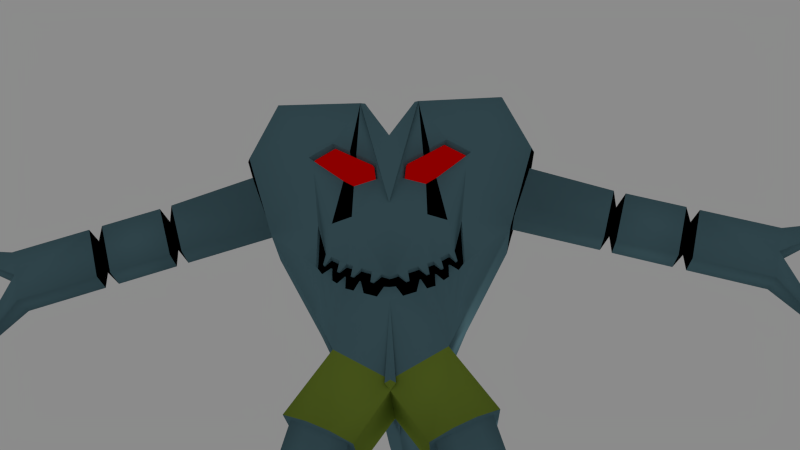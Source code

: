 # Source: MECHAHEART.blend  (saved by Blender 2.76.0; exported with 4.5.12 LTS)
import bpy
from mathutils import Matrix  # noqa: F401  (used for matrix-valued properties, if any)

bpy.ops.wm.read_factory_settings(use_empty=True)
scene = bpy.context.scene
scene.name = 'Scene'

# ---- collections
col_collection_1 = bpy.data.collections.new('Collection 1'); scene.collection.children.link(col_collection_1)
col_collection_11 = bpy.data.collections.new('Collection 11'); scene.collection.children.link(col_collection_11)
col_collection_11.hide_render = True
col_collection_11.hide_viewport = True

# ---- materials (node trees are filled in below, after node groups)
mat_material = bpy.data.materials.new('Material')
mat_material.alpha_threshold = 0.0
mat_material.roughness = 0.5
mat_material.line_color = (0.0, 0.0, 0.0, 1.0)
mat_material_001 = bpy.data.materials.new('Material.001')
mat_material_001.alpha_threshold = 0.0
mat_material_001.roughness = 0.5
mat_material_002 = bpy.data.materials.new('Material.002')
mat_material_002.alpha_threshold = 0.0
mat_material_002.roughness = 0.5
mat_material_003 = bpy.data.materials.new('Material.003')
mat_material_003.alpha_threshold = 0.0
mat_material_003.roughness = 0.5

# ---- material node trees
mat_material.use_nodes = True; mat_material.node_tree.nodes.clear()
_N = mat_material.node_tree.nodes; _L = mat_material.node_tree.links
n0 = _N.new('ShaderNodeOutputMaterial'); n0.name = 'Material Output'; n0.location = (300, 300)
n1 = _N.new('ShaderNodeBsdfDiffuse'); n1.name = 'Diffuse BSDF'; n1.location = (10, 300)
n1.inputs[0].default_value = (0.1105, 0.2182, 0.2598, 1.0)
_L.new(n1.outputs[0], n0.inputs[0])
n0.is_active_output = True
mat_material_001.use_nodes = True; mat_material_001.node_tree.nodes.clear()
_N = mat_material_001.node_tree.nodes; _L = mat_material_001.node_tree.links
n0 = _N.new('ShaderNodeOutputMaterial'); n0.name = 'Material Output'; n0.location = (300, 300)
n1 = _N.new('ShaderNodeEmission'); n1.name = 'Emission'; n1.location = (10, 300)
n1.inputs[0].default_value = (0.2598, 0.0, 0.0, 1.0)
_L.new(n1.outputs[0], n0.inputs[0])
n0.is_active_output = True
mat_material_002.use_nodes = True; mat_material_002.node_tree.nodes.clear()
_N = mat_material_002.node_tree.nodes; _L = mat_material_002.node_tree.links
n0 = _N.new('ShaderNodeOutputMaterial'); n0.name = 'Material Output'; n0.location = (300, 300)
n1 = _N.new('ShaderNodeBsdfDiffuse'); n1.name = 'Diffuse BSDF'; n1.location = (10, 300)
n1.inputs[0].default_value = (0.0, 0.0, 0.0, 1.0)
_L.new(n1.outputs[0], n0.inputs[0])
n0.is_active_output = True
mat_material_003.use_nodes = True; mat_material_003.node_tree.nodes.clear()
_N = mat_material_003.node_tree.nodes; _L = mat_material_003.node_tree.links
n0 = _N.new('ShaderNodeOutputMaterial'); n0.name = 'Material Output'; n0.location = (300, 300)
n1 = _N.new('ShaderNodeBsdfDiffuse'); n1.name = 'Diffuse BSDF'; n1.location = (10, 300)
n1.inputs[0].default_value = (0.2228, 0.3185, 0.03885, 1.0)
_L.new(n1.outputs[0], n0.inputs[0])
n0.is_active_output = True

# ---- world
world_world = bpy.data.worlds.new('World'); scene.world = world_world
world_world.use_nodes = True; world_world.node_tree.nodes.clear()
_N = world_world.node_tree.nodes; _L = world_world.node_tree.links
n0 = _N.new('ShaderNodeOutputWorld'); n0.name = 'World Output'; n0.location = (300, 300)
n1 = _N.new('ShaderNodeBackground'); n1.name = 'Background'; n1.location = (10, 300)
n1.inputs[0].default_value = (0.2598, 0.2598, 0.2598, 1.0)
_L.new(n1.outputs[0], n0.inputs[0])
n0.is_active_output = True
world_world.color = (0.05088, 0.05088, 0.05088)
world_world.use_sun_shadow = False
world_world.sun_shadow_jitter_overblur = 0.0
world_world.cycles.sampling_method = 'MANUAL'
world_world.cycles.sample_map_resolution = 256

# ---- cameras
cam_camera = bpy.data.cameras.new('Camera')
cam_camera.clip_end = 100.0
cam_camera.lens = 35.0
cam_camera.sensor_width = 32.0
cam_camera.sensor_height = 18.0
cam_camera.ortho_scale = 7.314
cam_camera.dof.focus_distance = 0.0

# ---- lights
light_lamp = bpy.data.lights.new('Lamp', 'POINT')
light_lamp.transmission_factor = 0.0
light_lamp.cutoff_distance = 30.0
light_lamp.energy = 100.0
light_lamp.shadow_buffer_clip_start = 1.001
light_lamp.shadow_soft_size = 0.1
light_lamp.shadow_maximum_resolution = 0.006
light_lamp.use_absolute_resolution = True
light_lamp.cycles.use_multiple_importance_sampling = False

# ---- meshes
me_cube = bpy.data.meshes.new('Cube')
me_cube.from_pydata([(-2.0, 1.0, -1.0), (-2.0, -1.0, -1.0), (-4.0, -1.0, -1.0), (-4.0, 1.0, -1.0), (-2.0, 1.0, 1.0), (-2.0, -1.0, 1.0), (-4.0, -1.0, 1.0), (-4.0, 1.0, 1.0), (-1.164, 1.408, 2.983), (-1.164, -1.272, 2.983), (-3.393, 1.408, 3.959), (-3.393, -1.272, 3.959), (0.1775, 1.408, 4.78), (0.1775, -1.628, 4.78), (-1.873, 1.408, 6.076), (-1.873, -1.272, 6.076), (-2.552, 1.0, 7.449), (-2.552, -1.0, 7.449), (-4.199, 1.0, 10.53), (-4.199, -1.0, 10.53), (-5.202, 1.0, 13.77), (-5.202, -1.0, 13.77), (-2.873, 1.495, 15.41), (-4.261, -1.0, 16.17), (-1.107, 1.0, 16.13), (-1.107, -1.0, 16.13), (-2.0, 1.0, -0.2727), (-2.0, -1.0, -0.2727), (-4.0, -1.0, -0.2727), (-4.0, 1.0, -0.2727), (-3.444, 1.0, -1.0), (-3.444, -1.0, -1.0), (-3.444, 1.0, 1.0), (-3.444, -1.0, 1.0), (-2.65, 1.408, 3.734), (-2.65, -1.272, 3.734), (-3.444, 1.0, -0.2727), (-3.444, -1.0, -0.2727), (-2.629, 1.0, -1.0), (-2.629, -1.0, -1.0), (-2.629, 1.0, 1.0), (-2.629, -1.0, 1.0), (-1.904, 1.408, 3.403), (-1.904, -1.272, 3.403), (-2.629, 1.0, -0.2727), (-2.629, -1.0, -0.2727), (-3.717, -2.381, -1.0), (-4.272, -2.381, -1.0), (-4.272, -1.681, -0.2727), (-3.717, -1.681, -0.2727), (-2.869, -2.721, -1.0), (-3.204, -2.721, -1.0), (-2.869, -2.021, -0.2727), (-3.204, -2.021, -0.2727), (-1.879, -2.381, -1.0), (-1.879, -1.681, -0.2727), (-2.206, -2.381, -1.0), (-2.206, -1.681, -0.2727), (-1.545, 1.0, 7.819), (-0.3349, 1.0, 6.856), (-0.5751, 1.408, 5.348), (-0.335, 8.0, 6.798), (-0.7955, 5.0, 6.268), (-0.5751, 5.0, 5.348), (-0.3349, 5.0, 6.856), (-0.7955, 1.0, 6.268), (-0.7644, 8.0, 6.25), (-0.559, 8.0, 5.392), (-0.3305, 13.0, 6.541), (-0.6215, 13.0, 6.169), (-0.4823, 13.0, 5.588), (-2.552, 0.4545, 7.449), (-4.199, 0.4545, 10.53), (-5.353, 0.489, 13.93), (-4.344, 0.489, 16.5), (-0.9625, 0.489, 16.45), (-2.552, -0.5, 7.449), (-4.199, -0.5, 10.53), (-5.353, -0.5345, 13.93), (-4.344, -0.5345, 16.5), (-0.9625, -0.5345, 16.45), (-4.408, 1.0, 11.21), (-4.408, -1.0, 11.21), (-4.408, 0.4545, 11.21), (-4.408, -0.5, 11.21), (-4.997, -1.0, 13.11), (-1.907, -1.0, 14.68), (-1.907, 1.0, 14.68), (-5.133, 0.489, 13.22), (-5.133, -0.5345, 13.22), (-4.997, 1.0, 13.11), (-7.485, -0.5, 10.26), (-7.485, 0.4545, 10.26), (-8.074, 0.4545, 12.16), (-8.074, -0.5, 12.16), (-10.41, -0.5, 9.351), (-10.41, 0.4545, 9.351), (-10.99, 0.4545, 11.25), (-10.99, -0.5, 11.25), (-13.08, -0.5, 8.522), (-13.08, 0.4545, 8.522), (-13.67, 0.4545, 10.42), (-13.67, -0.5, 10.42), (-13.39, -0.5, 9.521), (-13.36, 0.4545, 9.431), (-15.06, 0.203, 10.2), (-15.2, 0.203, 10.67), (-15.07, -0.2484, 10.24), (-15.2, -0.2484, 10.67), (-13.93, -0.2607, 7.372), (-13.93, 0.2152, 7.372), (-14.09, -0.2607, 7.869), (-14.07, 0.2152, 7.825), (-3.102, -1.0, 14.07), (-3.347, -1.0, 14.84), (-2.787, -1.0, 13.09), (-2.014, -1.403, 10.66), (-1.317, -1.403, 10.92), (-2.989, -1.0, 13.72), (-2.613, -1.0, 13.4), (-2.111, -1.0, 14.31), (-1.686, -1.0, 12.65), (-1.472, -1.0, 13.94), (-1.303, -1.0, 12.41), (-1.23, -1.0, 13.8), (-0.4062, -1.0, 12.71), (-0.4806, -1.0, 13.38), (-2.547, -0.5517, 13.4), (-2.077, -0.5517, 14.25), (-1.68, -0.5517, 12.7), (-1.479, -0.5517, 13.9), (-1.321, -0.5517, 12.47), (-1.253, -0.5517, 13.77), (-2.899, -0.5517, 13.7), (-0.482, -0.5517, 12.75), (-0.5516, -0.5517, 13.38), (-2.513, -0.7131, 13.4), (-2.06, -0.7131, 14.22), (-1.676, -0.7131, 12.72), (-1.483, -0.7131, 13.88), (-1.331, -0.7131, 12.51), (-1.265, -0.7131, 13.76), (-2.853, -0.7131, 13.69), (-0.5213, -0.7131, 12.77), (-0.5884, -0.7131, 13.38), (-2.454, -0.8745, 13.4), (-2.03, -0.8745, 14.16), (-1.671, -0.8745, 12.76), (-1.49, -0.8745, 13.85), (-1.347, -0.8745, 12.56), (-1.285, -0.8745, 13.73), (-2.773, -0.8745, 13.67), (-0.5889, -0.8745, 12.81), (-0.6517, -0.8745, 13.38), (-2.214, -1.018, 13.39), (-1.907, -1.018, 13.94), (-1.648, -1.018, 12.93), (-1.517, -1.018, 13.71), (-1.414, -1.018, 12.79), (-1.369, -1.018, 13.63), (-2.443, -1.018, 13.58), (-0.8664, -1.018, 12.97), (-0.9118, -1.018, 13.38), (-1.922, -1.126, 13.38), (-1.758, -1.126, 13.68), (-1.62, -1.126, 13.13), (-1.55, -1.126, 13.55), (-1.495, -1.126, 13.06), (-1.471, -1.126, 13.51), (-2.045, -1.126, 13.48), (-1.202, -1.126, 13.15), (-1.227, -1.126, 13.37), (-8.126, 0.2138, 11.61), (-8.126, -0.2592, 11.61), (-7.835, 0.2138, 10.67), (-7.835, -0.2592, 10.67), (-8.485, 0.4545, 12.03), (-7.897, 0.4545, 10.13), (-8.485, -0.5, 12.03), (-7.897, -0.5, 10.13), (-10.65, 0.2379, 10.89), (-10.33, 0.2379, 9.848), (-10.65, -0.2834, 10.89), (-10.33, -0.2834, 9.848), (-10.54, -0.5, 11.39), (-9.948, -0.5, 9.493), (-10.54, 0.4545, 11.39), (-9.948, 0.4545, 9.493), (-1.521, -1.212, 8.26), (-1.475, -1.297, 9.14), (-2.32, -1.174, 8.836), (-2.202, -1.263, 9.543), (-2.177, -1.023, 9.495), (-2.287, -0.9402, 8.835), (-1.499, -1.055, 9.119), (-1.543, -0.9756, 8.299), (-2.506, -1.309, 10.66), (-2.55, -1.164, 9.158), (-2.461, -1.066, 10.54), (-2.501, -0.9305, 9.135), (-2.029, -1.03, 9.413), (-2.009, -1.272, 9.437), (-1.719, -1.286, 9.275), (-1.757, -1.043, 9.262), (-1.298, -1.089, 9.037), (-1.257, -1.337, 9.044), (-0.9833, -1.143, 8.908), (-0.9494, -1.394, 8.907), (-0.6153, -1.205, 8.757), (-0.6045, -1.457, 8.753), (-0.2682, -1.519, 8.604), (-0.2832, -1.261, 8.621), (-0.4337, -1.431, 7.828), (-0.4063, -1.187, 7.881), (-0.907, -1.094, 8.065), (-0.8842, -1.34, 8.007), (-1.23, -1.271, 8.145), (-1.249, -1.03, 8.191), (-1.802, -1.199, 8.462), (-1.825, -0.9622, 8.502), (-1.983, -0.9546, 8.616), (-1.999, -1.189, 8.604), (-2.225, -1.217, 9.149), (-2.292, -1.214, 9.187), (-2.231, -1.132, 9.141), (-2.283, -1.13, 9.17), (-1.726, -1.156, 8.861), (-1.718, -1.241, 8.868), (-1.803, -1.237, 8.915), (-1.817, -1.152, 8.911), (-1.227, -1.233, 8.64), (-1.338, -1.214, 8.685), (-1.215, -1.321, 8.64), (-1.323, -1.301, 8.688), (-0.5405, -1.352, 8.351), (-0.657, -1.333, 8.399), (-0.5353, -1.443, 8.345), (-0.6533, -1.421, 8.398), (-2.022, -1.077, 9.091), (-2.026, -1.105, 9.091), (-1.511, -1.13, 8.721), (-1.514, -1.101, 8.725), (-0.1987, -1.448, 8.171), (-1.546, -1.128, 8.745), (-0.1954, -1.418, 8.178), (-1.548, -1.099, 8.75), (-1.036, -1.224, 8.509), (-0.9939, -1.232, 8.493), (-1.033, -1.254, 8.503), (-0.9911, -1.262, 8.486), (-1.984, -1.079, 9.064), (-1.986, -1.107, 9.063), (-0.6279, 1.7, 12.64), (-2.879, 1.495, 14.11), (-3.15, 1.495, 14.7), (-1.711, 1.632, 12.96), (-0.8057, 1.7, 12.72), (-2.203, 1.632, 13.53), (-0.5895, 1.7, 13.36), (-1.851, 1.495, 14.7), (-2.2, 1.495, 15.4), (-1.181, 1.632, 13.92), (-0.6854, 1.7, 13.45), (-1.261, 1.632, 14.01), (-1.349, 1.0, 3.085), (-1.349, -1.0, 3.085), (-3.182, -1.0, 3.872), (-3.182, 1.0, 3.872), (-2.673, -1.0, 3.653), (-2.673, 1.0, 3.653), (-1.926, 1.0, 3.332), (-1.926, -1.0, 3.332), (2.0, 1.0, -1.0), (2.0, -1.0, -1.0), (4.0, -1.0, -1.0), (4.0, 1.0, -1.0), (2.0, 1.0, 1.0), (2.0, -1.0, 1.0), (4.0, -1.0, 1.0), (4.0, 1.0, 1.0), (1.164, 1.408, 2.983), (1.164, -1.272, 2.983), (3.393, 1.408, 3.959), (3.393, -1.272, 3.959), (-0.1775, 1.408, 4.78), (-0.1775, -1.628, 4.78), (1.873, 1.408, 6.076), (1.873, -1.272, 6.076), (2.552, 1.0, 7.449), (2.552, -1.0, 7.449), (4.199, 1.0, 10.53), (4.199, -1.0, 10.53), (5.202, 1.0, 13.77), (5.202, -1.0, 13.77), (2.873, 1.495, 15.41), (4.261, -1.0, 16.17), (1.107, 1.0, 16.13), (1.107, -1.0, 16.13), (0.0, 1.0, 14.38), (0.0, -1.316, 14.38), (2.0, 1.0, -0.2727), (2.0, -1.0, -0.2727), (4.0, -1.0, -0.2727), (4.0, 1.0, -0.2727), (3.444, 1.0, -1.0), (3.444, -1.0, -1.0), (3.444, 1.0, 1.0), (3.444, -1.0, 1.0), (2.65, 1.408, 3.734), (2.65, -1.272, 3.734), (3.444, 1.0, -0.2727), (3.444, -1.0, -0.2727), (2.629, 1.0, -1.0), (2.629, -1.0, -1.0), (2.629, 1.0, 1.0), (2.629, -1.0, 1.0), (1.904, 1.408, 3.403), (1.904, -1.272, 3.403), (2.629, 1.0, -0.2727), (2.629, -1.0, -0.2727), (3.717, -2.381, -1.0), (4.272, -2.381, -1.0), (4.272, -1.681, -0.2727), (3.717, -1.681, -0.2727), (2.869, -2.721, -1.0), (3.204, -2.721, -1.0), (2.869, -2.021, -0.2727), (3.204, -2.021, -0.2727), (1.879, -2.381, -1.0), (1.879, -1.681, -0.2727), (2.206, -2.381, -1.0), (2.206, -1.681, -0.2727), (0.0, 1.0, 6.582), (1.545, 1.0, 7.819), (0.3349, 1.0, 6.856), (0.5751, 1.408, 5.348), (0.335, 8.0, 6.798), (0.7955, 5.0, 6.268), (0.5751, 5.0, 5.348), (0.3349, 5.0, 6.856), (0.0, 5.0, 6.582), (0.0, 5.0, 4.945), (0.7955, 1.0, 6.268), (0.7644, 8.0, 6.25), (0.0, 8.0, 5.016), (0.559, 8.0, 5.392), (0.0, 8.0, 6.542), (0.3305, 13.0, 6.541), (0.6215, 13.0, 6.169), (0.0, 13.0, 5.333), (0.4823, 13.0, 5.588), (0.0, 13.0, 6.367), (2.552, 0.4545, 7.449), (4.199, 0.4545, 10.53), (5.353, 0.489, 13.93), (4.344, 0.489, 16.5), (0.9625, 0.489, 16.45), (0.0, 0.489, 14.58), (2.552, -0.5, 7.449), (4.199, -0.5, 10.53), (5.353, -0.5345, 13.93), (4.344, -0.5345, 16.5), (0.9625, -0.5345, 16.45), (0.0, -0.5345, 14.58), (4.408, 1.0, 11.21), (4.408, -1.0, 11.21), (4.408, 0.4545, 11.21), (4.408, -0.5, 11.21), (4.997, -1.0, 13.11), (1.907, -1.0, 14.68), (1.907, 1.0, 14.68), (5.133, 0.489, 13.22), (5.133, -0.5345, 13.22), (4.997, 1.0, 13.11), (7.485, -0.5, 10.26), (7.485, 0.4545, 10.26), (8.074, 0.4545, 12.16), (8.074, -0.5, 12.16), (10.41, -0.5, 9.351), (10.41, 0.4545, 9.351), (10.99, 0.4545, 11.25), (10.99, -0.5, 11.25), (13.08, -0.5, 8.522), (13.08, 0.4545, 8.522), (13.67, 0.4545, 10.42), (13.67, -0.5, 10.42), (13.39, -0.5, 9.521), (13.36, 0.4545, 9.431), (15.06, 0.203, 10.2), (15.2, 0.203, 10.67), (15.07, -0.2484, 10.24), (15.2, -0.2484, 10.67), (13.93, -0.2607, 7.372), (13.93, 0.2152, 7.372), (14.09, -0.2607, 7.869), (14.07, 0.2152, 7.825), (3.102, -1.0, 14.07), (3.347, -1.0, 14.84), (0.0, -1.615, 11.32), (2.787, -1.0, 13.09), (2.014, -1.403, 10.66), (1.317, -1.403, 10.92), (2.989, -1.0, 13.72), (2.613, -1.0, 13.4), (2.111, -1.0, 14.31), (1.686, -1.0, 12.65), (1.472, -1.0, 13.94), (1.303, -1.0, 12.41), (1.23, -1.0, 13.8), (0.4062, -1.0, 12.71), (0.4806, -1.0, 13.38), (2.547, -0.5517, 13.4), (2.077, -0.5517, 14.25), (1.68, -0.5517, 12.7), (1.479, -0.5517, 13.9), (1.321, -0.5517, 12.47), (1.253, -0.5517, 13.77), (2.899, -0.5517, 13.7), (0.482, -0.5517, 12.75), (0.5516, -0.5517, 13.38), (2.513, -0.7131, 13.4), (2.06, -0.7131, 14.22), (1.676, -0.7131, 12.72), (1.483, -0.7131, 13.88), (1.331, -0.7131, 12.51), (1.265, -0.7131, 13.76), (2.853, -0.7131, 13.69), (0.5213, -0.7131, 12.77), (0.5884, -0.7131, 13.38), (2.454, -0.8745, 13.4), (2.03, -0.8745, 14.16), (1.671, -0.8745, 12.76), (1.49, -0.8745, 13.85), (1.347, -0.8745, 12.56), (1.285, -0.8745, 13.73), (2.773, -0.8745, 13.67), (0.5889, -0.8745, 12.81), (0.6517, -0.8745, 13.38), (2.214, -1.018, 13.39), (1.907, -1.018, 13.94), (1.648, -1.018, 12.93), (1.517, -1.018, 13.71), (1.414, -1.018, 12.79), (1.369, -1.018, 13.63), (2.443, -1.018, 13.58), (0.8664, -1.018, 12.97), (0.9118, -1.018, 13.38), (1.922, -1.126, 13.38), (1.758, -1.126, 13.68), (1.62, -1.126, 13.13), (1.55, -1.126, 13.55), (1.495, -1.126, 13.06), (1.471, -1.126, 13.51), (2.045, -1.126, 13.48), (1.202, -1.126, 13.15), (1.227, -1.126, 13.37), (8.126, 0.2138, 11.61), (8.126, -0.2592, 11.61), (7.835, 0.2138, 10.67), (7.835, -0.2592, 10.67), (8.485, 0.4545, 12.03), (7.897, 0.4545, 10.13), (8.485, -0.5, 12.03), (7.897, -0.5, 10.13), (10.65, 0.2379, 10.89), (10.33, 0.2379, 9.848), (10.65, -0.2834, 10.89), (10.33, -0.2834, 9.848), (10.54, -0.5, 11.39), (9.948, -0.5, 9.493), (10.54, 0.4545, 11.39), (9.948, 0.4545, 9.493), (0.0, -1.52, 7.652), (0.0, -1.57, 8.481), (1.521, -1.212, 8.26), (1.475, -1.297, 9.14), (2.32, -1.174, 8.836), (2.202, -1.263, 9.543), (2.177, -1.023, 9.495), (2.287, -0.9402, 8.835), (1.499, -1.055, 9.119), (1.543, -0.9756, 8.299), (0.0, -1.31, 8.505), (0.0, -1.263, 7.731), (2.506, -1.309, 10.66), (2.55, -1.164, 9.158), (2.461, -1.066, 10.54), (2.501, -0.9305, 9.135), (2.029, -1.03, 9.413), (2.009, -1.272, 9.437), (1.719, -1.286, 9.275), (1.757, -1.043, 9.262), (1.298, -1.089, 9.037), (1.257, -1.337, 9.044), (0.9833, -1.143, 8.908), (0.9494, -1.394, 8.907), (0.6153, -1.205, 8.757), (0.6045, -1.457, 8.753), (0.2682, -1.519, 8.604), (0.2832, -1.261, 8.621), (0.4337, -1.431, 7.828), (0.4063, -1.187, 7.881), (0.907, -1.094, 8.065), (0.8842, -1.34, 8.007), (1.23, -1.271, 8.145), (1.249, -1.03, 8.191), (1.802, -1.199, 8.462), (1.825, -0.9622, 8.502), (1.983, -0.9546, 8.616), (1.999, -1.189, 8.604), (2.225, -1.217, 9.149), (2.292, -1.214, 9.187), (2.231, -1.132, 9.141), (2.283, -1.13, 9.17), (1.726, -1.156, 8.861), (1.718, -1.241, 8.868), (1.803, -1.237, 8.915), (1.817, -1.152, 8.911), (1.227, -1.233, 8.64), (1.338, -1.214, 8.685), (1.215, -1.321, 8.64), (1.323, -1.301, 8.688), (0.5405, -1.352, 8.351), (0.657, -1.333, 8.399), (0.5353, -1.443, 8.345), (0.6533, -1.421, 8.398), (2.022, -1.077, 9.091), (2.026, -1.105, 9.091), (1.511, -1.13, 8.721), (1.514, -1.101, 8.725), (0.1987, -1.448, 8.171), (0.0, -1.459, 8.15), (1.546, -1.128, 8.745), (0.1954, -1.418, 8.178), (0.0, -1.428, 8.16), (1.548, -1.099, 8.75), (1.036, -1.224, 8.509), (0.9939, -1.232, 8.493), (1.033, -1.254, 8.503), (0.9911, -1.262, 8.486), (1.984, -1.079, 9.064), (1.986, -1.107, 9.063), (0.6279, 1.7, 12.64), (2.879, 1.495, 14.11), (0.0, 1.7, 12.55), (3.15, 1.495, 14.7), (1.711, 1.632, 12.96), (0.8057, 1.7, 12.72), (2.203, 1.632, 13.53), (0.5895, 1.7, 13.36), (1.851, 1.495, 14.7), (2.2, 1.495, 15.4), (0.0, 1.7, 13.14), (1.181, 1.632, 13.92), (0.6854, 1.7, 13.45), (1.261, 1.632, 14.01), (1.349, 1.0, 3.085), (1.349, -1.0, 3.085), (3.182, -1.0, 3.872), (3.182, 1.0, 3.872), (2.673, -1.0, 3.653), (2.673, 1.0, 3.653), (1.926, 1.0, 3.332), (1.926, -1.0, 3.332)], [], [(30, 31, 2, 3), (265, 264, 8, 9), (26, 4, 5, 27), (37, 33, 6, 28), (28, 6, 7, 29), (36, 30, 3, 29), (10, 11, 15, 14), (267, 266, 11, 10), (269, 267, 10, 34), (271, 265, 9, 43), (12, 60, 14, 15, 13), (8, 42, 34, 10, 14, 60, 12), (11, 35, 43, 9, 13, 15), (9, 8, 12, 13), (14, 15, 17, 76, 71, 16), (76, 17, 19, 77), (89, 85, 21, 78), (78, 21, 23, 79), (79, 23, 25, 80), (80, 25, 299, 363), (189, 205, 207, 209, 210, 473, 398, 117), (191, 201, 202, 189, 117, 116), (19, 17, 190, 197), (85, 82, 19, 115, 118, 113), (23, 21, 114, 25), (12, 60, 63, 341), (14, 16, 256, 252, 58), (16, 18, 255, 256), (257, 90, 20, 253), (254, 253, 20), (32, 36, 29, 7), (2, 28, 29, 3), (37, 28, 48, 49), (0, 26, 27, 1), (45, 37, 53, 52), (40, 44, 36, 32), (266, 268, 35, 11), (270, 269, 34, 42), (44, 38, 30, 36), (45, 41, 33, 37), (38, 39, 31, 30), (0, 1, 39, 38), (27, 5, 41, 45), (26, 0, 38, 44), (264, 270, 42, 8), (4, 26, 44, 40), (27, 45, 57, 55), (268, 271, 43, 35), (46, 49, 48, 47), (2, 31, 46, 47), (28, 2, 47, 48), (31, 37, 49, 46), (50, 52, 53, 51), (31, 39, 50, 51), (37, 31, 51, 53), (39, 45, 52, 50), (54, 55, 57, 56), (39, 1, 54, 56), (45, 39, 56, 57), (1, 27, 55, 54), (544, 332, 59, 58, 252), (64, 340, 346, 61), (59, 65, 60, 14, 58), (332, 12, 341, 340), (65, 59, 64, 62), (59, 332, 340, 64), (60, 65, 62, 63), (61, 346, 351, 68), (62, 64, 61, 66), (341, 63, 67, 344), (63, 62, 66, 67), (351, 349, 70, 69, 68), (66, 61, 68, 69), (344, 67, 70, 349), (67, 66, 69, 70), (24, 75, 357, 298), (22, 74, 75, 24, 260), (20, 73, 74, 22, 254), (90, 88, 73, 20), (16, 71, 72, 18), (75, 80, 363, 357), (74, 79, 80, 75), (73, 78, 79, 74), (88, 89, 78, 73), (71, 76, 77, 72), (72, 77, 84, 83), (18, 72, 83, 81), (77, 19, 82, 84), (88, 83, 92, 93), (81, 83, 88, 90), (18, 81, 90, 257, 255), (21, 85, 113, 114), (84, 82, 85, 89), (182, 180, 97, 98), (83, 84, 91, 92), (89, 88, 93, 94), (84, 89, 94, 91), (95, 98, 102, 103, 99), (180, 181, 96, 97), (183, 182, 98, 95), (181, 183, 95, 96), (100, 99, 109, 110), (96, 95, 99, 100), (98, 97, 101, 102), (97, 96, 100, 104, 101), (102, 101, 106, 108), (105, 107, 108, 106), (101, 104, 105, 106), (104, 103, 107, 105), (103, 102, 108, 107), (110, 109, 111, 112), (104, 100, 110, 112), (103, 104, 112, 111), (99, 103, 111, 109), (116, 117, 123, 121), (114, 113, 86, 25), (120, 122, 25, 86), (113, 118, 120, 86), (398, 299, 25, 124, 126, 125, 123, 117), (122, 124, 25), (124, 122, 130, 132), (115, 116, 121, 119), (119, 121, 129, 127), (125, 126, 135, 134), (118, 115, 119), (121, 123, 131, 129), (128, 133, 142, 137), (131, 134, 143, 140), (133, 127, 136, 142), (130, 128, 137, 139), (126, 124, 132, 135), (122, 120, 128, 130), (118, 119, 127, 133), (123, 125, 134, 131), (120, 118, 133, 128), (139, 137, 146, 148), (144, 141, 150, 153), (141, 139, 148, 150), (136, 138, 147, 145), (129, 131, 140, 138), (134, 135, 144, 143), (127, 129, 138, 136), (132, 130, 139, 141), (135, 132, 141, 144), (145, 147, 156, 154), (152, 153, 162, 161), (147, 149, 158, 156), (146, 151, 160, 155), (142, 136, 145, 151), (140, 143, 152, 149), (137, 142, 151, 146), (138, 140, 149, 147), (143, 144, 153, 152), (156, 158, 167, 165), (155, 160, 169, 164), (158, 161, 170, 167), (160, 154, 163, 169), (150, 148, 157, 159), (153, 150, 159, 162), (148, 146, 155, 157), (151, 145, 154, 160), (149, 152, 161, 158), (165, 167, 168, 166), (167, 170, 171, 168), (163, 165, 166, 164), (164, 169, 163), (161, 162, 171, 170), (154, 156, 165, 163), (159, 157, 166, 168), (162, 159, 168, 171), (157, 155, 164, 166), (92, 91, 175, 174), (91, 94, 173, 175), (93, 92, 174, 172), (94, 93, 172, 173), (174, 175, 179, 177), (175, 173, 178, 179), (172, 174, 177, 176), (173, 172, 176, 178), (187, 185, 183, 181), (185, 184, 182, 183), (186, 187, 181, 180), (184, 186, 180, 182), (178, 176, 186, 184), (176, 177, 187, 186), (179, 178, 184, 185), (177, 179, 185, 187), (13, 472, 212, 215, 216, 188, 15), (215, 212, 213, 214), (17, 15, 188, 218, 221, 190), (197, 190, 193, 199), (483, 482, 211, 208, 206, 204, 194, 195, 217, 214, 213), (212, 472, 531, 242), (193, 220, 219, 195, 194, 203, 200, 192), (192, 198, 199, 193), (191, 196, 198, 192), (203, 194, 226, 229), (196, 197, 199, 198), (473, 210, 211, 482), (197, 196, 19), (19, 196, 115), (191, 116, 115, 196), (206, 207, 232, 230), (202, 201, 200, 203), (205, 189, 194, 204), (194, 189, 227, 226), (209, 207, 206, 208), (189, 202, 228, 227), (217, 216, 248, 246), (188, 216, 217, 195), (188, 195, 241, 240), (221, 218, 219, 220), (221, 220, 250, 251), (227, 228, 229, 226), (222, 223, 225, 224), (232, 233, 231, 230), (236, 237, 235, 234), (208, 211, 234, 235), (202, 203, 229, 228), (210, 209, 237, 236), (201, 191, 223, 222), (204, 206, 230, 231), (209, 208, 235, 237), (207, 205, 233, 232), (192, 200, 224, 225), (205, 204, 231, 233), (191, 192, 225, 223), (200, 201, 222, 224), (211, 210, 236, 234), (243, 240, 241, 245), (242, 531, 534, 244), (248, 249, 247, 246), (239, 251, 250, 238), (483, 213, 244, 534), (213, 212, 242, 244), (214, 217, 246, 247), (218, 188, 240, 243), (219, 218, 243, 245), (216, 215, 249, 248), (220, 193, 238, 250), (193, 190, 239, 238), (215, 214, 247, 249), (190, 221, 251, 239), (195, 219, 245, 241), (263, 257, 253, 259), (22, 260, 259, 253, 254), (552, 544, 252, 258), (252, 256, 262, 258), (256, 255, 261, 262), (255, 257, 263, 261), (261, 263, 87), (298, 552, 258, 24), (258, 262, 24), (87, 263, 259, 24), (262, 261, 87, 24), (260, 24, 259), (33, 41, 271, 268), (4, 40, 270, 264), (40, 32, 269, 270), (6, 33, 268, 266), (41, 5, 265, 271), (32, 7, 267, 269), (7, 6, 266, 267), (5, 4, 264, 265), (304, 275, 274, 305), (557, 281, 280, 556), (300, 301, 277, 276), (311, 302, 278, 307), (302, 303, 279, 278), (310, 303, 275, 304), (282, 286, 287, 283), (559, 282, 283, 558), (561, 308, 282, 559), (563, 317, 281, 557), (284, 285, 287, 286, 335), (280, 284, 335, 286, 282, 308, 316), (283, 287, 285, 281, 317, 309), (281, 285, 284, 280), (286, 288, 352, 358, 289, 287), (358, 359, 291, 289), (372, 360, 293, 368), (360, 361, 295, 293), (361, 362, 297, 295), (362, 363, 299, 297), (475, 401, 398, 473, 498, 497, 495, 493), (477, 400, 401, 475, 490, 489), (291, 485, 476, 289), (368, 396, 402, 399, 291, 365), (295, 297, 397, 293), (284, 341, 338, 335), (286, 333, 542, 547, 288), (288, 547, 546, 290), (548, 543, 292, 373), (545, 292, 543), (306, 279, 303, 310), (274, 275, 303, 302), (311, 323, 322, 302), (272, 273, 301, 300), (319, 326, 327, 311), (314, 306, 310, 318), (558, 283, 309, 560), (562, 316, 308, 561), (318, 310, 304, 312), (319, 311, 307, 315), (312, 304, 305, 313), (272, 312, 313, 273), (301, 319, 315, 277), (300, 318, 312, 272), (556, 280, 316, 562), (276, 314, 318, 300), (301, 329, 331, 319), (560, 309, 317, 563), (320, 321, 322, 323), (274, 321, 320, 305), (302, 322, 321, 274), (305, 320, 323, 311), (324, 325, 327, 326), (305, 325, 324, 313), (311, 327, 325, 305), (313, 324, 326, 319), (328, 330, 331, 329), (313, 330, 328, 273), (319, 331, 330, 313), (273, 328, 329, 301), (544, 542, 333, 334, 332), (339, 336, 346, 340), (334, 333, 286, 335, 342), (332, 340, 341, 284), (342, 337, 339, 334), (334, 339, 340, 332), (335, 338, 337, 342), (336, 347, 351, 346), (337, 343, 336, 339), (340, 346, 344, 341), (341, 344, 345, 338), (338, 345, 343, 337), (351, 347, 348, 350, 349), (343, 348, 347, 336), (346, 351, 349, 344), (344, 349, 350, 345), (345, 350, 348, 343), (296, 298, 357, 356), (294, 551, 296, 356, 355), (292, 545, 294, 355, 354), (373, 292, 354, 371), (288, 290, 353, 352), (356, 357, 363, 362), (355, 356, 362, 361), (354, 355, 361, 360), (371, 354, 360, 372), (352, 353, 359, 358), (353, 366, 367, 359), (290, 364, 366, 353), (359, 367, 365, 291), (371, 376, 375, 366), (364, 373, 371, 366), (290, 546, 548, 373, 364), (293, 397, 396, 368), (367, 372, 368, 365), (466, 381, 380, 464), (366, 375, 374, 367), (372, 377, 376, 371), (367, 374, 377, 372), (378, 382, 386, 385, 381), (464, 380, 379, 465), (467, 378, 381, 466), (465, 379, 378, 467), (383, 393, 392, 382), (379, 383, 382, 378), (381, 385, 384, 380), (380, 384, 387, 383, 379), (385, 391, 389, 384), (388, 389, 391, 390), (384, 389, 388, 387), (387, 388, 390, 386), (386, 390, 391, 385), (393, 395, 394, 392), (387, 395, 393, 383), (386, 394, 395, 387), (382, 392, 394, 386), (400, 405, 407, 401), (397, 297, 369, 396), (404, 369, 297, 406), (396, 369, 404, 402), (398, 401, 407, 409, 410, 408, 297, 299), (406, 297, 408), (408, 416, 414, 406), (399, 403, 405, 400), (403, 411, 413, 405), (409, 418, 419, 410), (402, 403, 399), (405, 413, 415, 407), (412, 421, 426, 417), (415, 424, 427, 418), (417, 426, 420, 411), (414, 423, 421, 412), (410, 419, 416, 408), (406, 414, 412, 404), (402, 417, 411, 403), (407, 415, 418, 409), (404, 412, 417, 402), (423, 432, 430, 421), (428, 437, 434, 425), (425, 434, 432, 423), (420, 429, 431, 422), (413, 422, 424, 415), (418, 427, 428, 419), (411, 420, 422, 413), (416, 425, 423, 414), (419, 428, 425, 416), (429, 438, 440, 431), (436, 445, 446, 437), (431, 440, 442, 433), (430, 439, 444, 435), (426, 435, 429, 420), (424, 433, 436, 427), (421, 430, 435, 426), (422, 431, 433, 424), (427, 436, 437, 428), (440, 449, 451, 442), (439, 448, 453, 444), (442, 451, 454, 445), (444, 453, 447, 438), (434, 443, 441, 432), (437, 446, 443, 434), (432, 441, 439, 430), (435, 444, 438, 429), (433, 442, 445, 436), (449, 450, 452, 451), (451, 452, 455, 454), (447, 448, 450, 449), (448, 447, 453), (445, 454, 455, 446), (438, 447, 449, 440), (443, 452, 450, 441), (446, 455, 452, 443), (441, 450, 448, 439), (375, 458, 459, 374), (374, 459, 457, 377), (376, 456, 458, 375), (377, 457, 456, 376), (458, 461, 463, 459), (459, 463, 462, 457), (456, 460, 461, 458), (457, 462, 460, 456), (471, 465, 467, 469), (469, 467, 466, 468), (470, 464, 465, 471), (468, 466, 464, 470), (462, 468, 470, 460), (460, 470, 471, 461), (463, 469, 468, 462), (461, 471, 469, 463), (285, 287, 474, 504, 503, 500, 472), (503, 502, 501, 500), (289, 476, 509, 506, 474, 287), (485, 487, 479, 476), (483, 501, 502, 505, 481, 480, 492, 494, 496, 499, 482), (500, 530, 531, 472), (479, 478, 488, 491, 480, 481, 507, 508), (478, 479, 487, 486), (477, 478, 486, 484), (491, 517, 514, 480), (484, 486, 487, 485), (473, 482, 499, 498), (485, 291, 484), (291, 399, 484), (477, 484, 399, 400), (494, 518, 520, 495), (490, 491, 488, 489), (493, 492, 480, 475), (480, 514, 515, 475), (497, 496, 494, 495), (475, 515, 516, 490), (505, 536, 538, 504), (474, 481, 505, 504), (474, 528, 529, 481), (509, 508, 507, 506), (509, 541, 540, 508), (515, 514, 517, 516), (510, 512, 513, 511), (520, 518, 519, 521), (524, 522, 523, 525), (496, 523, 522, 499), (490, 516, 517, 491), (498, 524, 525, 497), (489, 510, 511, 477), (492, 519, 518, 494), (497, 525, 523, 496), (495, 520, 521, 493), (478, 513, 512, 488), (493, 521, 519, 492), (477, 511, 513, 478), (488, 512, 510, 489), (499, 522, 524, 498), (532, 535, 529, 528), (530, 533, 534, 531), (538, 536, 537, 539), (527, 526, 540, 541), (483, 534, 533, 501), (501, 533, 530, 500), (502, 537, 536, 505), (506, 532, 528, 474), (472, 531, 534, 483), (507, 535, 532, 506), (504, 538, 539, 503), (508, 540, 526, 479), (479, 526, 527, 476), (503, 539, 537, 502), (476, 527, 541, 509), (481, 529, 535, 507), (555, 550, 543, 548), (294, 545, 543, 550, 551), (552, 549, 542, 544), (542, 549, 554, 547), (547, 554, 553, 546), (546, 553, 555, 548), (553, 370, 555), (298, 296, 549, 552), (549, 296, 554), (370, 296, 550, 555), (554, 296, 370, 553), (551, 550, 296), (307, 560, 563, 315), (276, 556, 562, 314), (314, 562, 561, 306), (278, 558, 560, 307), (315, 563, 557, 277), (306, 561, 559, 279), (279, 559, 558, 278), (277, 557, 556, 276)])
me_cube.polygons.foreach_set('use_smooth', [True] * 531)
me_cube.polygons.foreach_set('material_index', [0, 0, 0, 0, 0, 0, 3, 0, 0, 0, 0, 3, 3, 3, 0, 0, 2, 0, 0, 0, 0, 0, 0, 0, 0, 0, 0, 0, 0, 0, 0, 0, 0, 0, 0, 0, 0, 0, 0, 0, 0, 0, 0, 0, 0, 0, 0, 0, 0, 0, 0, 0, 0, 0, 0, 0, 0, 0, 0, 0, 0, 0, 0, 0, 0, 0, 0, 0, 0, 0, 0, 0, 0, 0, 0, 0, 0, 0, 2, 0, 0, 0, 0, 2, 0, 2, 2, 2, 0, 2, 0, 0, 2, 2, 0, 0, 0, 0, 2, 2, 2, 0, 0, 0, 0, 0, 0, 0, 0, 0, 0, 0, 0, 0, 2, 0, 0, 0, 0, 2, 2, 0, 0, 0, 0, 2, 1, 0, 0, 0, 0, 0, 0, 0, 0, 1, 1, 1, 1, 0, 0, 0, 0, 0, 1, 1, 1, 1, 1, 1, 1, 1, 1, 1, 1, 1, 1, 1, 1, 1, 1, 1, 1, 1, 1, 1, 1, 1, 1, 1, 1, 2, 2, 2, 2, 2, 2, 2, 2, 2, 2, 2, 2, 0, 0, 0, 0, 0, 0, 0, 0, 2, 0, 2, 2, 0, 2, 0, 0, 0, 0, 0, 0, 0, 0, 0, 0, 0, 0, 0, 0, 0, 0, 0, 0, 0, 0, 2, 0, 0, 0, 2, 0, 0, 2, 0, 0, 0, 0, 0, 0, 0, 0, 2, 0, 2, 0, 0, 0, 2, 0, 0, 0, 2, 0, 0, 0, 0, 0, 0, 0, 0, 0, 0, 0, 0, 0, 0, 0, 0, 0, 0, 0, 0, 0, 0, 0, 0, 0, 0, 3, 0, 0, 0, 0, 3, 3, 3, 0, 0, 2, 0, 0, 0, 0, 0, 0, 0, 0, 0, 0, 0, 0, 0, 0, 0, 0, 0, 0, 0, 0, 0, 0, 0, 0, 0, 0, 0, 0, 0, 0, 0, 0, 0, 0, 0, 0, 0, 0, 0, 0, 0, 0, 0, 0, 0, 0, 0, 0, 0, 0, 0, 0, 0, 0, 0, 0, 0, 0, 0, 0, 0, 0, 0, 2, 0, 0, 0, 0, 2, 0, 2, 2, 2, 0, 2, 0, 0, 2, 2, 0, 0, 0, 0, 2, 2, 2, 0, 0, 0, 0, 0, 0, 0, 0, 0, 0, 0, 0, 0, 2, 0, 0, 0, 0, 2, 2, 0, 0, 0, 0, 2, 1, 0, 0, 0, 0, 0, 0, 0, 0, 1, 1, 1, 1, 0, 0, 0, 0, 0, 1, 1, 1, 1, 1, 1, 1, 1, 1, 1, 1, 1, 1, 1, 1, 1, 1, 1, 1, 1, 1, 1, 1, 1, 1, 1, 1, 2, 2, 2, 2, 2, 2, 2, 2, 2, 2, 2, 2, 0, 0, 0, 0, 0, 0, 0, 0, 2, 0, 2, 2, 0, 2, 0, 0, 0, 0, 0, 0, 0, 0, 0, 0, 0, 0, 0, 0, 0, 0, 0, 0, 0, 0, 2, 0, 0, 0, 2, 0, 0, 2, 0, 0, 0, 0, 0, 0, 0, 0, 2, 0, 2, 0, 0, 0, 0, 2, 0, 0, 0, 2, 0, 0, 0, 0, 0, 0, 0, 0, 0, 0, 0, 0, 0, 0, 0, 0, 0, 0, 0, 0])
me_cube.materials.append(mat_material)
me_cube.materials.append(mat_material_001)
me_cube.materials.append(mat_material_002)
me_cube.materials.append(mat_material_003)
me_cube.use_remesh_preserve_volume = False
me_cube.use_remesh_preserve_attributes = False
me_cube.use_mirror_vertex_groups = False
me_cube.update()
arm_armature = bpy.data.armatures.new('Armature')  # bones are not reproduced

# ---- objects
ob_cube = bpy.data.objects.new('Cube', me_cube)
ob_lamp = bpy.data.objects.new('Lamp', light_lamp)
ob_camera = bpy.data.objects.new('Camera', cam_camera)
ob_armature = bpy.data.objects.new('Armature', arm_armature)

# ---- transforms, parenting, visibility, modifiers, constraints
ob_cube.parent = ob_armature
ob_cube.matrix_parent_inverse = Matrix(((1.0, 0.0, 0.0, -0.01327), (0.0, 1.0, 0.0, 0.1691), (0.0, 0.0, 1.0, -7.044), (0.0, 0.0, 0.0, 1.0)))
ob_cube.location = (0.01892, -0.3582, 0.9805)
ob_cube.lock_rotations_4d = False
ob_cube.empty_display_type = 'ARROWS'
ob_cube.lineart.crease_threshold = 0.0
_vg = ob_cube.vertex_groups.new(name='Bone')
for _i, _w in zip([8, 12, 13, 14, 15, 16, 17, 18, 19, 42, 58, 59, 60, 65, 71, 72, 76, 77, 87, 115, 116, 117, 119, 120, 121, 122, 123, 124, 125, 126, 127, 128, 129, 130, 131, 132, 133, 134, 135, 136, 137, 138, 139, 140, 141, 142, 143, 144, 145, 146, 147, 148, 149, 150, 151, 152, 153, 154, 155, 156, 157, 158, 159, 160, 161, 162, 163, 164, 165, 166, 167, 168, 169, 170, 171, 188, 189, 190, 191, 192, 193, 194, 195, 196, 197, 198, 199, 200, 201, 202, 203, 204, 205, 206, 207, 208, 209, 210, 211, 212, 213, 214, 215, 216, 217, 218, 219, 220, 221, 222, 223, 224, 225, 226, 227, 228, 229, 230, 231, 232, 233, 234, 235, 236, 237, 238, 239, 240, 241, 242, 243, 244, 245, 246, 247, 248, 249, 250, 251, 252, 255, 256, 258, 261, 262, 263, 280, 284, 285, 286, 287, 288, 289, 290, 291, 298, 299, 316, 332, 333, 334, 335, 342, 352, 353, 357, 358, 359, 363, 398, 399, 400, 401, 403, 404, 405, 406, 407, 408, 409, 410, 411, 412, 413, 414, 415, 416, 418, 419, 420, 421, 422, 423, 424, 425, 426, 427, 428, 429, 430, 431, 432, 433, 434, 435, 436, 437, 438, 439, 440, 441, 442, 443, 444, 445, 446, 447, 448, 449, 450, 451, 452, 453, 454, 455, 472, 473, 474, 475, 476, 477, 478, 479, 480, 481, 482, 483, 484, 485, 486, 487, 488, 489, 490, 491, 492, 493, 494, 495, 496, 497, 498, 499, 500, 501, 502, 503, 504, 505, 506, 507, 508, 509, 510, 511, 512, 513, 514, 515, 516, 517, 518, 519, 520, 521, 522, 523, 524, 525, 526, 527, 528, 529, 530, 531, 532, 533, 534, 535, 536, 537, 538, 539, 540, 541, 542, 544, 546, 547, 549, 552, 553, 554, 555], [0.06397, 0.7568, 0.1069, 0.06615, 0.05695, 0.4183, 0.3489, 0.1025, 0.1037, 0.04246, 0.5821, 0.7222, 0.1985, 0.1359, 0.3591, 0.1168, 0.3565, 0.1153, 0.0001753, 0.01405, 0.1356, 0.1513, 0.01245, 0.006832, 0.06401, 0.02622, 0.08051, 0.04993, 0.07767, 0.06881, 0.01822, 0.0149, 0.05642, 0.03413, 0.06961, 0.05088, 0.006339, 0.07152, 0.06438, 0.02069, 0.01715, 0.05591, 0.0351, 0.06792, 0.05064, 0.009119, 0.06996, 0.06316, 0.02564, 0.02242, 0.05485, 0.03749, 0.06436, 0.0504, 0.01512, 0.06674, 0.06086, 0.03311, 0.03002, 0.0533, 0.04129, 0.05971, 0.0503, 0.02458, 0.062, 0.05772, 0.03959, 0.03783, 0.05115, 0.04584, 0.05482, 0.05092, 0.03365, 0.05726, 0.05493, 0.3865, 0.3043, 0.372, 0.2441, 0.2802, 0.3399, 0.331, 0.3873, 0.1615, 0.2704, 0.2241, 0.283, 0.2922, 0.277, 0.2959, 0.3119, 0.3469, 0.3334, 0.3642, 0.3499, 0.3875, 0.3718, 0.3895, 0.4062, 0.4803, 0.4741, 0.4394, 0.4455, 0.4209, 0.4177, 0.3825, 0.373, 0.3584, 0.3743, 0.2865, 0.286, 0.2882, 0.2882, 0.3193, 0.3178, 0.3151, 0.3166, 0.3513, 0.3492, 0.3506, 0.348, 0.396, 0.3923, 0.3943, 0.3913, 0.3486, 0.3499, 0.3829, 0.3833, 0.4865, 0.3816, 0.4854, 0.3811, 0.4238, 0.4267, 0.4247, 0.4267, 0.3514, 0.3527, 0.1261, 0.03665, 0.1048, 0.04578, 0.01763, 0.03464, 0.006915, 0.07941, 0.7511, 0.133, 0.05716, 0.06073, 0.3955, 0.3346, 0.09737, 0.0932, 0.01114, 0.04294, 0.04653, 0.9175, 0.5541, 0.7215, 0.1663, 0.1646, 0.3423, 0.1103, 0.001649, 0.3376, 0.107, 0.01025, 0.1244, 0.03492, 0.1345, 0.1501, 0.0123, 0.002475, 0.06592, 0.02374, 0.08082, 0.04825, 0.0773, 0.06829, 0.01587, 0.01056, 0.05691, 0.03159, 0.06965, 0.04995, 0.07095, 0.06374, 0.01825, 0.01296, 0.05625, 0.03258, 0.06791, 0.04945, 0.001542, 0.06932, 0.0625, 0.02303, 0.01859, 0.05485, 0.03502, 0.06419, 0.04894, 0.009215, 0.06586, 0.06013, 0.03076, 0.0268, 0.05295, 0.03897, 0.05936, 0.04875, 0.02052, 0.06129, 0.05697, 0.03743, 0.03528, 0.05046, 0.04381, 0.05422, 0.05005, 0.03073, 0.05658, 0.05416, 0.5031, 0.3766, 0.3668, 0.2964, 0.3568, 0.2347, 0.2683, 0.3262, 0.3216, 0.3755, 0.4293, 0.4897, 0.1571, 0.2578, 0.2157, 0.2705, 0.2814, 0.2672, 0.287, 0.3018, 0.3412, 0.3275, 0.3598, 0.3454, 0.3851, 0.3691, 0.387, 0.4054, 0.5036, 0.4856, 0.4443, 0.4573, 0.4275, 0.4183, 0.3661, 0.3599, 0.345, 0.3589, 0.2755, 0.2749, 0.277, 0.2769, 0.3098, 0.3084, 0.3057, 0.307, 0.3461, 0.3438, 0.3455, 0.3427, 0.3943, 0.3904, 0.3925, 0.3894, 0.3349, 0.3361, 0.3703, 0.3713, 0.4933, 0.4891, 0.3689, 0.4915, 0.4882, 0.3686, 0.4261, 0.4295, 0.4274, 0.43, 0.3376, 0.3388, 0.1223, 0.1451, 0.03126, 0.09853, 0.04418, 0.05558, 0.01569, 0.03267, 0.00521]): _vg.add([_i], _w, 'REPLACE')
_vg = ob_cube.vertex_groups.new(name='Bone.001')
for _i, _w in zip([8, 9, 10, 11, 12, 13, 14, 15, 16, 34, 42, 58, 59, 60, 62, 63, 64, 65, 71, 264, 265, 266, 267, 269, 270, 271, 280, 281, 282, 284, 285, 286, 287, 288, 289, 308, 316, 332, 333, 334, 335, 337, 338, 339, 340, 341, 342, 352, 358, 546, 556, 559, 561, 562], [0.0, 0.0, 0.0, 0.0, 0.0, 0.0, 0.0, 0.0, 0.0, 0.0, 0.0, 0.0, 0.0, 0.676, 0.1398, 0.236, 0.5336, 0.7148, 0.0004655, 0.0, 0.0, 0.0, 0.0, 0.0, 0.0, 0.0, 0.0, 0.0, 0.0, 0.0, 0.0, 0.0, 0.0, 0.0, 0.0, 0.0, 0.0, 0.0, 0.0, 0.0, 0.0, 0.1429, 0.2388, 0.5343, 0.9576, 0.742, 0.7717, 0.0, 0.0, 0.0, 0.0, 0.0, 0.0, 0.0]): _vg.add([_i], _w, 'REPLACE')
_vg = ob_cube.vertex_groups.new(name='Bone.002')
for _i, _w in zip([62, 63, 64, 65, 337, 338, 339, 340, 341, 342], [0.8494, 0.7487, 0.4599, 0.001904, 0.8456, 0.7463, 0.4589, 0.02709, 0.2374, 0.006702]): _vg.add([_i], _w, 'REPLACE')
_vg = ob_cube.vertex_groups.new(name='Bone.003')
for _i, _w in zip([61, 66, 67, 68, 70, 336, 343, 344, 345, 346, 347, 350], [0.986, 0.983, 0.9768, 0.008333, 0.0007501, 0.9858, 0.9826, 0.975, 0.9765, 0.9945, 0.01203, 0.004457]): _vg.add([_i], _w, 'REPLACE')
_vg = ob_cube.vertex_groups.new(name='Bone.004')
for _i, _w in zip([68, 69, 70, 347, 348, 349, 350, 351], [0.9707, 0.9813, 0.9743, 0.9688, 0.9793, 1.001, 0.9725, 1.002]): _vg.add([_i], _w, 'REPLACE')
_vg = ob_cube.vertex_groups.new(name='Bone.005')
for _i, _w in zip([9, 10, 12, 14, 15, 16, 17, 18, 19, 20, 21, 22, 23, 24, 25, 34, 58, 59, 60, 65, 71, 72, 73, 74, 75, 76, 77, 78, 79, 80, 81, 82, 83, 84, 85, 86, 87, 88, 89, 90, 92, 93, 94, 113, 114, 115, 116, 117, 118, 119, 120, 121, 122, 123, 124, 125, 126, 127, 128, 129, 130, 131, 132, 133, 134, 135, 136, 137, 138, 139, 140, 141, 142, 143, 144, 145, 146, 147, 148, 149, 150, 151, 152, 153, 154, 155, 156, 157, 158, 159, 160, 161, 162, 163, 164, 165, 166, 167, 168, 169, 170, 171, 172, 173, 174, 175, 177, 178, 179, 188, 189, 190, 191, 192, 193, 194, 195, 196, 197, 198, 199, 200, 201, 202, 203, 204, 205, 206, 207, 208, 209, 210, 211, 212, 213, 214, 215, 216, 217, 218, 219, 220, 221, 222, 223, 224, 225, 226, 227, 228, 229, 230, 231, 232, 233, 234, 235, 236, 237, 238, 239, 240, 241, 242, 243, 244, 245, 246, 247, 248, 249, 250, 251, 252, 253, 254, 255, 256, 257, 258, 259, 260, 261, 262, 263, 265, 266, 267, 269, 284, 286, 288, 289, 290, 291, 292, 293, 294, 295, 296, 297, 298, 299, 332, 333, 334, 335, 342, 352, 353, 354, 355, 356, 357, 358, 359, 360, 361, 362, 363, 364, 365, 366, 367, 368, 369, 370, 371, 372, 373, 374, 375, 376, 377, 396, 397, 398, 399, 400, 401, 402, 403, 404, 405, 406, 407, 408, 409, 410, 411, 412, 413, 414, 415, 416, 417, 418, 419, 420, 421, 422, 423, 424, 425, 426, 427, 428, 429, 430, 431, 432, 433, 434, 435, 436, 437, 438, 439, 440, 441, 442, 443, 444, 445, 446, 447, 448, 449, 450, 451, 452, 453, 454, 455, 456, 457, 458, 459, 472, 473, 474, 475, 476, 477, 478, 479, 480, 481, 482, 483, 484, 485, 486, 487, 488, 489, 490, 491, 492, 493, 494, 495, 496, 497, 498, 499, 500, 501, 502, 503, 504, 505, 506, 507, 508, 509, 510, 511, 512, 513, 514, 515, 516, 517, 518, 519, 520, 521, 522, 523, 524, 525, 526, 527, 528, 529, 530, 531, 532, 533, 534, 535, 536, 537, 538, 539, 540, 541, 542, 543, 544, 545, 546, 547, 548, 549, 550, 551, 552, 553, 554, 555], [0.0, 0.0, 0.0, 0.0, 0.0, 0.0, 0.0, 0.0, 0.0, 0.0, 0.0, 0.0, 0.0, 0.0, 0.0, 0.0, 0.0, 0.0, 0.0, 0.0, 0.0, 0.0, 0.0, 0.0, 0.0, 0.0, 0.0, 0.0, 0.0, 0.0, 0.0, 0.0, 0.0, 0.0, 0.0, 0.0, 0.0, 0.0, 0.0, 0.0, 0.0, 0.0, 0.0, 0.0, 0.0, 0.0, 0.0, 0.0, 0.0, 0.0, 0.0, 0.0, 0.0, 0.0, 0.0, 0.0, 0.0, 0.0, 0.0, 0.0, 0.0, 0.0, 0.0, 0.0, 0.0, 0.0, 0.0, 0.0, 0.0, 0.0, 0.0, 0.0, 0.0, 0.0, 0.0, 0.0, 0.0, 0.0, 0.0, 0.0, 0.0, 0.0, 0.0, 0.0, 0.0, 0.0, 0.0, 0.0, 0.0, 0.0, 0.0, 0.0, 0.0, 0.0, 0.0, 0.0, 0.0, 0.0, 0.0, 0.0, 0.0, 0.0, 0.0, 0.0, 0.0, 0.0, 0.0, 0.0, 0.0, 0.0, 0.0, 0.0, 0.0, 0.0, 0.0, 0.0, 0.0, 0.0, 0.0, 0.0, 0.0, 0.0, 0.0, 0.0, 0.0, 0.0, 0.0, 0.0, 0.0, 0.0, 0.0, 0.0, 0.0, 0.0, 0.0, 0.0, 0.0, 0.0, 0.0, 0.0, 0.0, 0.0, 0.0, 0.0, 0.0, 0.0, 0.0, 0.0, 0.0, 0.0, 0.0, 0.0, 0.0, 0.0, 0.0, 0.0, 0.0, 0.0, 0.0, 0.0, 0.0, 0.0, 0.0, 0.0, 0.0, 0.0, 0.0, 0.0, 0.0, 0.0, 0.0, 0.0, 0.0, 0.0, 0.0, 0.0, 0.0, 0.0, 0.0, 0.0, 0.0, 0.0, 0.0, 0.0, 0.0, 0.0, 0.0, 0.0, 0.0, 0.0, 0.0, 0.0, 0.0, 0.0, 0.0, 0.0, 0.0, 0.0, 0.0, 0.0, 0.0, 0.0, 0.0, 0.0, 0.0, 0.0, 0.0, 0.0, 0.0, 0.0, 0.0, 0.0, 0.0, 0.0, 0.0, 0.0, 0.0, 0.0, 0.0, 0.0, 0.0, 0.1597, 0.9712, 0.9701, 0.0, 0.0, 0.0, 0.991, 0.9921, 0.0, 0.914, 0.9141, 0.933, 0.939, 0.0, 0.0, 0.0, 0.0, 0.0, 0.0, 0.0, 0.0, 0.0, 0.0, 0.0, 0.0, 0.0, 0.0, 0.0, 0.0, 0.0, 0.0, 0.0, 0.0, 0.0, 0.0, 0.0, 0.0, 0.0, 0.0, 0.0, 0.0, 0.0, 0.0, 0.0, 0.0, 0.0, 0.0, 0.0, 0.0, 0.0, 0.0, 0.0, 0.0, 0.0, 0.0, 0.0, 0.0, 0.0, 0.0, 0.0, 0.0, 0.0, 0.0, 0.0, 0.0, 0.0, 0.0, 0.0, 0.0, 0.0, 0.0, 0.0, 0.0, 0.08621, 0.07823, 0.1185, 0.1137, 0.0, 0.0, 0.0, 0.0, 0.0, 0.0, 0.0, 0.0, 0.0, 0.0, 0.0, 0.0, 0.0, 0.0, 0.0, 0.0, 0.0, 0.0, 0.0, 0.0, 0.0, 0.0, 0.0, 0.0, 0.0, 0.0, 0.0, 0.0, 0.0, 0.0, 0.0, 0.0, 0.0, 0.0, 0.0, 0.0, 0.0, 0.0, 0.0, 0.0, 0.0, 0.0, 0.0, 0.0, 0.0, 0.0, 0.0, 0.0, 0.0, 0.0, 0.0, 0.0, 0.0, 0.0, 0.0, 0.0, 0.0, 0.0, 0.0, 0.0, 0.0, 0.0, 0.0, 0.0, 0.0, 0.0, 0.0, 0.0, 0.0, 0.0, 0.0, 0.0, 0.0, 0.0, 0.0, 0.0, 0.0, 0.0, 0.0, 0.0, 0.0, 0.0, 0.0, 0.0]): _vg.add([_i], _w, 'REPLACE')
_vg = ob_cube.vertex_groups.new(name='Bone.006')
for _i, _w in zip([374, 375, 376, 377, 456, 457, 458, 459, 460, 461, 462, 463, 464, 465, 466, 467, 468, 469, 470, 471], [0.08486, 0.08478, 0.06666, 0.0607, 0.913, 0.9211, 0.8795, 0.8843, 0.9819, 0.9671, 0.9844, 0.9682, 0.09548, 0.1555, 0.08342, 0.1532, 0.8963, 0.8459, 0.8912, 0.8399]): _vg.add([_i], _w, 'REPLACE')
_vg = ob_cube.vertex_groups.new(name='Bone.007')
for _i, _w in zip([378, 379, 380, 381, 382, 383, 384, 385, 464, 465, 466, 467, 468, 469, 470, 471], [0.9325, 0.9319, 0.9603, 0.9664, 0.02163, 0.01769, 0.01556, 0.009302, 0.9014, 0.8366, 0.9141, 0.8391, 0.1029, 0.1513, 0.1077, 0.1571]): _vg.add([_i], _w, 'REPLACE')
_vg = ob_cube.vertex_groups.new(name='Bone.008')
for _i, _w in zip([380, 384, 385, 386, 387, 388, 389, 390, 391], [0.001229, 0.862, 0.8682, 0.06267, 0.07242, 0.9838, 1.022, 0.9786, 1.062]): _vg.add([_i], _w, 'REPLACE')
_vg = ob_cube.vertex_groups.new(name='Bone.009')
for _i, _w in zip([378, 379, 382, 383, 384, 385, 386, 387, 392, 393, 394, 395], [0.04378, 0.04415, 0.9489, 0.9502, 0.105, 0.102, 0.9338, 0.9229, 0.9994, 1.0, 0.9975, 0.9945]): _vg.add([_i], _w, 'REPLACE')
_vg = ob_cube.vertex_groups.new(name='Bone.010')
for _i, _w in zip([10, 12, 13, 14, 15, 16, 17, 18, 19, 20, 21, 22, 23, 24, 25, 58, 59, 61, 64, 66, 71, 72, 73, 74, 75, 76, 77, 78, 79, 80, 81, 82, 83, 84, 85, 86, 87, 88, 89, 90, 91, 92, 93, 94, 113, 114, 115, 116, 117, 118, 119, 120, 121, 122, 123, 124, 125, 126, 127, 128, 129, 130, 131, 132, 133, 134, 135, 136, 137, 138, 139, 140, 141, 142, 143, 144, 145, 146, 147, 148, 149, 150, 151, 152, 153, 154, 155, 156, 157, 158, 159, 160, 161, 162, 163, 164, 165, 166, 167, 168, 169, 170, 171, 172, 173, 174, 175, 188, 189, 190, 191, 192, 193, 194, 195, 196, 197, 198, 199, 200, 201, 202, 203, 204, 205, 206, 207, 208, 209, 210, 211, 212, 213, 214, 215, 216, 217, 218, 219, 220, 221, 222, 223, 224, 225, 226, 227, 228, 229, 230, 231, 232, 233, 234, 235, 236, 237, 238, 239, 240, 241, 242, 243, 244, 245, 246, 247, 248, 249, 250, 251, 252, 253, 254, 255, 256, 257, 258, 259, 260, 261, 262, 263, 281, 282, 283, 285, 286, 287, 288, 289, 290, 291, 292, 293, 294, 295, 296, 297, 298, 299, 309, 317, 333, 334, 336, 339, 342, 343, 346, 352, 353, 354, 355, 356, 357, 358, 359, 360, 361, 362, 363, 364, 365, 366, 367, 368, 369, 370, 373, 396, 397, 398, 399, 400, 401, 402, 403, 404, 405, 406, 407, 408, 409, 410, 411, 412, 413, 414, 415, 416, 417, 418, 419, 420, 421, 422, 423, 424, 425, 426, 427, 428, 429, 430, 431, 432, 433, 434, 435, 436, 437, 438, 439, 440, 441, 442, 443, 444, 445, 446, 447, 448, 449, 450, 451, 452, 453, 454, 455, 472, 473, 474, 475, 476, 477, 478, 479, 480, 481, 482, 483, 484, 485, 486, 487, 488, 489, 490, 491, 492, 493, 494, 495, 496, 497, 498, 499, 500, 501, 502, 503, 504, 505, 506, 507, 508, 509, 510, 511, 512, 513, 514, 515, 516, 517, 518, 519, 520, 521, 522, 523, 524, 525, 526, 527, 528, 529, 530, 531, 532, 533, 534, 535, 536, 537, 538, 539, 540, 541, 542, 543, 544, 545, 546, 547, 548, 549, 550, 551, 552, 553, 554, 555, 557, 558, 559, 560, 563], [0.0, 0.0, 0.0, 0.0, 0.0, 0.0, 0.0, 0.0, 0.0, 0.0, 0.0, 0.0, 0.0, 0.0, 0.0, 0.0, 0.01103, 0.0, 0.0, 0.0, 0.0, 0.0, 0.0, 0.0, 0.0, 0.0, 0.0, 0.0, 0.0, 0.0, 0.1252, 0.0, 0.9094, 0.9591, 0.0, 0.0, 0.0, 0.5816, 0.3641, 0.0, 0.9182, 0.918, 0.9292, 0.9349, 0.0, 0.0, 0.0, 0.0, 0.0, 0.0, 0.0, 0.0, 0.0, 0.0, 0.0, 0.0, 0.0, 0.0, 0.0, 0.0, 0.0, 0.0, 0.0, 0.0, 0.0, 0.0, 0.0, 0.0, 0.0, 0.0, 0.0, 0.0, 0.0, 0.0, 0.0, 0.0, 0.0, 0.0, 0.0, 0.0, 0.0, 0.0, 0.0, 0.0, 0.0, 0.0, 0.0, 0.0, 0.0, 0.0, 0.0, 0.0, 0.0, 0.0, 0.0, 0.0, 0.0, 0.0, 0.0, 0.0, 0.0, 0.0, 0.0, 0.09299, 0.08611, 0.112, 0.1067, 0.0, 0.0, 0.0, 0.0, 0.0, 0.0, 0.0, 0.0, 0.0, 0.0, 0.0, 0.0, 0.0, 0.0, 0.0, 0.0, 0.0, 0.0, 0.0, 0.0, 0.0, 0.0, 0.0, 0.0, 0.0, 0.0, 0.0, 0.0, 0.0, 0.0, 0.0, 0.0, 0.0, 0.0, 0.0, 0.0, 0.0, 0.0, 0.0, 0.0, 0.0, 0.0, 0.0, 0.0, 0.0, 0.0, 0.0, 0.0, 0.0, 0.0, 0.0, 0.0, 0.0, 0.0, 0.0, 0.0, 0.0, 0.0, 0.0, 0.0, 0.0, 0.0, 0.0, 0.0, 0.0, 0.0, 0.0, 0.0, 0.0, 0.0, 0.0, 0.0, 0.0, 0.0, 0.0, 0.0, 0.0, 0.0, 0.0, 0.0, 0.0, 0.0, 0.0, 0.0, 0.0, 0.0, 0.0, 0.0, 0.0, 0.0, 0.0, 0.0, 0.0, 0.0, 0.0, 0.0, 0.0, 0.0, 0.0, 0.0, 0.0, 0.0, 0.0, 0.0, 0.0, 0.0, 0.0, 0.0, 0.0, 0.0, 0.0, 0.0, 0.0, 0.0, 0.0, 0.0, 0.0, 0.0, 0.0, 0.0, 0.0, 0.0, 0.0, 0.0, 0.0, 0.0, 0.0, 0.0, 0.0, 0.0, 0.0, 0.0, 0.0, 0.0, 0.0, 0.0, 0.0, 0.0, 0.0, 0.0, 0.0, 0.0, 0.0, 0.0, 0.0, 0.0, 0.0, 0.0, 0.0, 0.0, 0.0, 0.0, 0.0, 0.0, 0.0, 0.0, 0.0, 0.0, 0.0, 0.0, 0.0, 0.0, 0.0, 0.0, 0.0, 0.0, 0.0, 0.0, 0.0, 0.0, 0.0, 0.0, 0.0, 0.0, 0.0, 0.0, 0.0, 0.0, 0.0, 0.0, 0.0, 0.0, 0.0, 0.0, 0.0, 0.0, 0.0, 0.0, 0.0, 0.0, 0.0, 0.0, 0.0, 0.0, 0.0, 0.0, 0.0, 0.0, 0.0, 0.0, 0.0, 0.0, 0.0, 0.0, 0.0, 0.0, 0.0, 0.0, 0.0, 0.0, 0.0, 0.0, 0.0, 0.0, 0.0, 0.0, 0.0, 0.0, 0.0, 0.0, 0.0, 0.0, 0.0, 0.0, 0.0, 0.0, 0.0, 0.0, 0.0, 0.0, 0.0, 0.0, 0.0, 0.0, 0.0, 0.0, 0.0, 0.0, 0.0, 0.0, 0.0, 0.0, 0.0, 0.0, 0.0, 0.0, 0.0, 0.0, 0.0, 0.0, 0.0, 0.0, 0.0, 0.0, 0.0, 0.0, 0.0, 0.0, 0.0, 0.0, 0.0, 0.0, 0.0, 0.0, 0.0, 0.0, 0.0, 0.0, 0.0, 0.0, 0.0, 0.0]): _vg.add([_i], _w, 'REPLACE')
_vg = ob_cube.vertex_groups.new(name='Bone.011')
for _i, _w in zip([91, 92, 93, 94, 172, 173, 174, 175, 176, 177, 178, 179, 180, 181, 182, 183, 184, 185, 186, 187], [0.08077, 0.08098, 0.07041, 0.06476, 0.906, 0.9131, 0.8862, 0.8917, 0.9796, 0.9701, 0.9821, 0.9713, 0.1027, 0.1491, 0.09197, 0.1463, 0.8891, 0.8524, 0.8848, 0.846]): _vg.add([_i], _w, 'REPLACE')
_vg = ob_cube.vertex_groups.new(name='Bone.012')
for _i, _w in zip([95, 96, 97, 98, 99, 100, 101, 102, 180, 181, 182, 183, 184, 185, 186, 187], [0.9366, 0.9352, 0.9574, 0.9625, 0.03285, 0.03927, 0.03017, 0.0314, 0.8938, 0.8437, 0.9051, 0.8468, 0.1099, 0.1452, 0.114, 0.1513]): _vg.add([_i], _w, 'REPLACE')
_vg = ob_cube.vertex_groups.new(name='Bone.013')
for _i, _w in zip([97, 101, 102, 103, 104, 105, 106, 107, 108], [0.003331, 0.8293, 0.8158, 0.03819, 0.05052, 0.9826, 0.9979, 0.9757, 1.008]): _vg.add([_i], _w, 'REPLACE')
_vg = ob_cube.vertex_groups.new(name='Bone.014')
for _i, _w in zip([95, 96, 99, 100, 101, 102, 103, 104, 109, 110, 111, 112], [0.03846, 0.03687, 0.9516, 0.9465, 0.1303, 0.1431, 0.954, 0.9469, 0.9995, 0.9997, 0.998, 0.9961]): _vg.add([_i], _w, 'REPLACE')
_vg = ob_cube.vertex_groups.new(name='Bone.015')
for _i, _w in zip([0, 1, 2, 3, 4, 5, 6, 7, 8, 9, 10, 11, 12, 13, 14, 15, 16, 17, 18, 19, 26, 27, 28, 29, 30, 31, 32, 33, 34, 35, 36, 37, 38, 40, 41, 42, 43, 44, 45, 46, 47, 48, 49, 54, 55, 56, 57, 58, 59, 60, 64, 65, 71, 72, 76, 77, 82, 83, 84, 85, 86, 115, 116, 117, 118, 119, 120, 121, 122, 123, 124, 125, 126, 127, 128, 129, 130, 131, 132, 133, 134, 135, 136, 137, 138, 139, 140, 141, 142, 143, 144, 145, 146, 147, 148, 149, 150, 151, 152, 153, 154, 155, 156, 157, 158, 159, 160, 161, 162, 163, 164, 165, 166, 167, 168, 169, 170, 171, 188, 189, 190, 191, 192, 193, 194, 195, 196, 197, 198, 199, 200, 201, 202, 203, 204, 205, 206, 207, 208, 209, 210, 211, 212, 213, 214, 215, 216, 217, 218, 219, 220, 221, 222, 223, 224, 225, 226, 227, 228, 229, 230, 231, 232, 233, 234, 235, 236, 237, 238, 239, 240, 241, 242, 243, 244, 245, 246, 247, 248, 249, 250, 251, 252, 255, 256, 258, 261, 262, 264, 265, 266, 267, 268, 269, 270, 271, 280, 284, 285, 288, 289, 298, 299, 332, 334, 335, 342, 352, 357, 358, 363, 369, 398, 399, 400, 401, 402, 403, 404, 405, 406, 407, 408, 409, 410, 411, 412, 413, 414, 415, 416, 417, 418, 419, 420, 421, 422, 423, 424, 425, 426, 427, 428, 429, 430, 431, 432, 433, 434, 435, 436, 437, 438, 439, 440, 441, 442, 443, 444, 445, 446, 447, 448, 449, 450, 451, 452, 453, 454, 455, 472, 473, 474, 475, 476, 477, 478, 479, 480, 481, 482, 483, 485, 486, 487, 488, 489, 490, 491, 492, 493, 494, 495, 496, 497, 498, 499, 500, 501, 502, 503, 504, 505, 506, 507, 508, 509, 510, 511, 512, 513, 514, 515, 516, 517, 518, 519, 520, 521, 522, 523, 524, 525, 526, 527, 528, 529, 530, 531, 532, 533, 534, 535, 536, 537, 538, 539, 540, 541, 542, 544, 547, 549, 552], [0.5262, 0.0845, 0.08387, 0.4716, 0.9877, 0.9045, 0.8663, 0.9393, 0.9233, 0.9786, 0.9762, 0.981, 0.0, 0.0, 0.0, 0.0, 0.0, 0.0, 0.03818, 0.0, 0.8663, 0.1501, 0.1298, 0.5533, 0.51, 0.02472, 0.9703, 0.8589, 0.9781, 0.984, 0.8205, 0.0577, 0.5195, 0.9882, 0.8757, 0.9426, 0.9839, 0.8995, 0.05132, 0.09503, 0.09686, 0.1088, 0.1079, 0.1153, 0.1048, 0.1173, 0.09794, 0.0, 0.0, 0.0, 0.0, 0.0, 0.0, 0.0, 0.0, 0.0, 0.0, 0.0, 0.0, 0.0, 0.0, 0.0, 0.0, 0.0, 0.0, 0.0, 0.0, 0.0, 0.0, 0.0, 0.0, 0.0, 0.0, 0.0, 0.0, 0.0, 0.0, 0.0, 0.0, 0.0, 0.0, 0.0, 0.0, 0.0, 0.0, 0.0, 0.0, 0.0, 0.0, 0.0, 0.0, 0.0, 0.0, 0.0, 0.0, 0.0, 0.0, 0.0, 0.0, 0.0, 0.0, 0.0, 0.0, 0.0, 0.0, 0.0, 0.0, 0.0, 0.0, 0.0, 0.0, 0.0, 0.0, 0.0, 0.0, 0.0, 0.0, 0.0, 0.0, 0.0, 0.0, 0.0, 0.0, 0.0, 0.0, 0.0, 0.0, 0.0, 0.0, 0.0, 0.0, 0.0, 0.0, 0.0, 0.0, 0.0, 0.0, 0.0, 0.0, 0.0, 0.0, 0.0, 0.0, 0.0, 0.0, 0.0, 0.0, 0.0, 0.0, 0.0, 0.0, 0.0, 0.0, 0.0, 0.0, 0.0, 0.0, 0.0, 0.0, 0.0, 0.0, 0.0, 0.0, 0.0, 0.0, 0.0, 0.0, 0.0, 0.0, 0.0, 0.0, 0.0, 0.0, 0.0, 0.0, 0.0, 0.0, 0.0, 0.0, 0.0, 0.0, 0.0, 0.0, 0.0, 0.0, 0.0, 0.0, 0.0, 0.9894, 0.9857, 0.9807, 0.9876, 0.9801, 0.9894, 0.9881, 0.9825, 0.0, 0.0, 0.0, 0.0, 0.0, 0.0, 0.0, 0.0, 0.0, 0.0, 0.0, 0.0, 0.0, 0.0, 0.0, 0.0, 0.0, 0.0, 0.0, 0.0, 0.0, 0.0, 0.0, 0.0, 0.0, 0.0, 0.0, 0.0, 0.0, 0.0, 0.0, 0.0, 0.0, 0.0, 0.0, 0.0, 0.0, 0.0, 0.0, 0.0, 0.0, 0.0, 0.0, 0.0, 0.0, 0.0, 0.0, 0.0, 0.0, 0.0, 0.0, 0.0, 0.0, 0.0, 0.0, 0.0, 0.0, 0.0, 0.0, 0.0, 0.0, 0.0, 0.0, 0.0, 0.0, 0.0, 0.0, 0.0, 0.0, 0.0, 0.0, 0.0, 0.0, 0.0, 0.0, 0.0, 0.0, 0.0, 0.0, 0.0, 0.0, 0.0, 0.0, 0.0, 0.0, 0.0, 0.0, 0.005732, 0.0, 0.0, 0.0, 0.0, 0.0, 0.0, 0.0, 0.0, 0.0, 0.0, 0.0, 0.0, 0.0, 0.0, 0.0, 0.0, 0.0, 0.0, 0.0, 0.0, 0.0, 0.0, 0.0, 0.0, 0.0, 0.0, 0.0, 0.0, 0.0, 0.0, 0.0, 0.0, 0.0, 0.0, 0.0, 0.0, 0.0, 0.0, 0.0, 0.0, 0.0, 0.0, 0.0, 0.0, 0.0, 0.0, 0.0, 0.0, 0.0, 0.0, 0.0, 0.0, 0.0, 0.0, 0.0, 0.0, 0.0, 0.0, 0.0, 0.0]): _vg.add([_i], _w, 'REPLACE')
_vg = ob_cube.vertex_groups.new(name='Bone.016')
for _i, _w in zip([0, 1, 2, 3, 5, 6, 7, 26, 27, 28, 29, 30, 31, 32, 33, 36, 37, 38, 39, 41, 44, 45, 46, 47, 48, 49, 50, 51, 52, 53, 54, 55, 56, 57], [0.4738, 0.9155, 0.9161, 0.5284, 0.09499, 0.1332, 0.06023, 0.1337, 0.8499, 0.8701, 0.4466, 0.49, 0.9626, 0.008466, 0.1406, 0.1794, 0.9423, 0.4805, 0.9759, 0.1238, 0.1005, 0.9487, 0.905, 0.9031, 0.8912, 0.892, 0.9992, 0.9993, 0.9993, 0.995, 0.8847, 0.8951, 0.8827, 0.902]): _vg.add([_i], _w, 'REPLACE')
_vg = ob_cube.vertex_groups.new(name='Bone.017')
for _i, _w in zip([12, 13, 14, 15, 16, 17, 18, 19, 22, 24, 71, 72, 75, 76, 77, 80, 81, 82, 83, 84, 86, 87, 113, 115, 116, 117, 118, 119, 120, 121, 122, 123, 124, 125, 126, 127, 128, 129, 130, 131, 132, 133, 134, 135, 136, 137, 138, 139, 140, 141, 142, 143, 144, 145, 146, 147, 148, 149, 150, 151, 152, 153, 154, 155, 156, 157, 158, 159, 160, 161, 162, 163, 164, 165, 166, 167, 168, 169, 170, 171, 188, 189, 190, 191, 192, 193, 194, 195, 196, 197, 198, 199, 200, 201, 202, 203, 204, 205, 206, 207, 208, 209, 210, 211, 212, 213, 214, 215, 216, 217, 218, 219, 220, 221, 222, 223, 224, 225, 226, 227, 228, 229, 230, 231, 232, 233, 234, 235, 236, 237, 238, 239, 240, 241, 242, 243, 244, 245, 246, 247, 248, 249, 250, 251, 252, 253, 254, 255, 256, 257, 258, 259, 260, 261, 262, 263, 272, 273, 274, 275, 276, 277, 278, 279, 280, 281, 282, 283, 284, 285, 286, 287, 288, 289, 290, 291, 293, 295, 296, 297, 298, 299, 300, 301, 302, 303, 304, 306, 307, 308, 309, 310, 311, 312, 313, 314, 315, 316, 317, 318, 319, 320, 321, 322, 323, 328, 329, 330, 331, 333, 334, 335, 352, 353, 355, 356, 357, 358, 359, 360, 361, 362, 363, 364, 365, 366, 367, 368, 369, 370, 371, 372, 396, 397, 398, 399, 400, 401, 402, 403, 404, 405, 406, 407, 408, 409, 410, 411, 412, 413, 414, 415, 416, 417, 418, 419, 420, 421, 422, 423, 424, 425, 426, 427, 428, 429, 430, 431, 432, 433, 434, 435, 436, 437, 438, 439, 440, 441, 442, 443, 444, 445, 446, 447, 448, 449, 450, 451, 452, 453, 454, 455, 472, 473, 474, 475, 476, 477, 478, 479, 480, 481, 482, 483, 484, 485, 486, 487, 488, 489, 490, 491, 492, 493, 494, 495, 496, 497, 498, 499, 500, 501, 502, 503, 504, 505, 506, 507, 508, 509, 510, 511, 512, 513, 514, 515, 516, 517, 518, 519, 520, 521, 522, 523, 524, 525, 526, 527, 528, 529, 530, 531, 532, 533, 534, 535, 536, 537, 538, 539, 540, 541, 542, 543, 544, 545, 546, 547, 548, 549, 550, 551, 552, 553, 554, 555, 556, 557, 558, 559, 560, 561, 562, 563], [0.0, 0.0, 0.0, 0.0, 0.0, 0.0, 0.0, 0.0, 0.0, 0.0, 0.0, 0.0, 0.0, 0.0, 0.0, 0.0, 0.0, 0.0, 0.0, 0.0, 0.0, 0.0, 0.0, 0.0, 0.0, 0.0, 0.0, 0.0, 0.0, 0.0, 0.0, 0.0, 0.0, 0.0, 0.0, 0.0, 0.0, 0.0, 0.0, 0.0, 0.0, 0.0, 0.0, 0.0, 0.0, 0.0, 0.0, 0.0, 0.0, 0.0, 0.0, 0.0, 0.0, 0.0, 0.0, 0.0, 0.0, 0.0, 0.0, 0.0, 0.0, 0.0, 0.0, 0.0, 0.0, 0.0, 0.0, 0.0, 0.0, 0.0, 0.0, 0.0, 0.0, 0.0, 0.0, 0.0, 0.0, 0.0, 0.0, 0.0, 0.0, 0.0, 0.0, 0.0, 0.0, 0.0, 0.0, 0.0, 0.0, 0.0, 0.0, 0.0, 0.0, 0.0, 0.0, 0.0, 0.0, 0.0, 0.0, 0.0, 0.0, 0.0, 0.0, 0.0, 0.0, 0.0, 0.0, 0.0, 0.0, 0.0, 0.0, 0.0, 0.0, 0.0, 0.0, 0.0, 0.0, 0.0, 0.0, 0.0, 0.0, 0.0, 0.0, 0.0, 0.0, 0.0, 0.0, 0.0, 0.0, 0.0, 0.0, 0.0, 0.0, 0.0, 0.0, 0.0, 0.0, 0.0, 0.0, 0.0, 0.0, 0.0, 0.0, 0.0, 0.0, 0.0, 0.0, 0.0, 0.0, 0.0, 0.0, 0.0, 0.0, 0.0, 0.0, 0.0, 0.711, 0.1465, 0.05119, 0.5245, 0.9806, 0.9041, 0.8949, 0.9809, 0.9042, 0.9727, 0.9849, 0.9844, 0.0, 0.0, 0.0, 0.0, 0.0, 0.0, 0.0, 0.0, 0.0, 0.0, 0.0, 0.0, 0.0, 0.0, 0.8681, 0.2226, 0.1093, 0.8674, 0.52, 0.9896, 0.881, 0.9829, 0.9861, 0.9145, 0.01886, 0.5696, 0.05439, 0.9901, 0.8868, 0.9408, 0.9839, 0.9084, 0.1085, 0.03061, 0.03208, 0.05627, 0.04041, 0.1568, 0.1542, 0.155, 0.146, 0.0, 0.0, 0.08197, 0.0, 0.0, 0.0, 0.0, 0.0, 0.0, 0.0, 0.0, 0.0, 0.0, 0.0, 0.0, 0.0, 0.0, 0.0, 0.0, 0.0, 0.0, 0.0, 0.0, 0.0, 0.0, 0.0, 0.0, 0.0, 0.0, 0.0, 0.0, 0.0, 0.0, 0.0, 0.0, 0.0, 0.0, 0.0, 0.0, 0.0, 0.0, 0.0, 0.0, 0.0, 0.0, 0.0, 0.0, 0.0, 0.0, 0.0, 0.0, 0.0, 0.0, 0.0, 0.0, 0.0, 0.0, 0.0, 0.0, 0.0, 0.0, 0.0, 0.0, 0.0, 0.0, 0.0, 0.0, 0.0, 0.0, 0.0, 0.0, 0.0, 0.0, 0.0, 0.0, 0.0, 0.0, 0.0, 0.0, 0.0, 0.0, 0.0, 0.0, 0.0, 0.0, 0.0, 0.0, 0.0, 0.0, 0.0, 0.0, 0.0, 0.0, 0.0, 0.0, 0.0, 0.0, 0.0, 0.0, 0.0, 0.0, 0.0, 0.0, 0.0, 0.0, 0.0, 0.0, 0.0, 0.0, 0.0, 0.0, 0.0, 0.0, 0.0, 0.0, 0.0, 0.0, 0.0, 0.0, 0.0, 0.0, 0.0, 0.0, 0.0, 0.0, 0.0, 0.0, 0.0, 0.0, 0.0, 0.0, 0.0, 0.0, 0.0, 0.0, 0.0, 0.0, 0.0, 0.0, 0.0, 0.0, 0.0, 0.0, 0.0, 0.0, 0.0, 0.0, 0.0, 0.0, 0.0, 0.0, 0.0, 0.0, 0.0, 0.0, 0.0, 0.0, 0.0, 0.0, 0.0, 0.0, 0.0, 0.0, 0.0, 0.0, 0.0, 0.0, 0.9817, 0.9827, 0.9869, 0.9943, 0.9846, 0.9937, 0.9874, 0.9835]): _vg.add([_i], _w, 'REPLACE')
_vg = ob_cube.vertex_groups.new(name='Bone.018')
for _i, _w in zip([272, 273, 274, 275, 277, 278, 300, 301, 302, 303, 304, 305, 307, 310, 311, 312, 313, 315, 318, 319, 320, 321, 322, 323, 324, 325, 326, 327, 328, 329, 330, 331], [0.2889, 0.8535, 0.9488, 0.4755, 0.0951, 0.1048, 0.1317, 0.7773, 0.8907, 0.1326, 0.48, 0.9856, 0.1187, 0.08549, 0.9656, 0.4304, 0.9456, 0.1127, 0.0915, 0.8915, 0.9597, 0.959, 0.9437, 0.9548, 0.9974, 0.9995, 0.9923, 0.9976, 0.8432, 0.8458, 0.845, 0.8539]): _vg.add([_i], _w, 'REPLACE')
_m = ob_cube.modifiers.new('Subsurf', 'SUBSURF')
_m.uv_smooth = 'PRESERVE_CORNERS'
_m.quality = 0
_m.levels = 0
_m.render_levels = 0
_m.show_only_control_edges = False
_m = ob_cube.modifiers.new('Armature', 'ARMATURE')
_m.object = ob_armature
ob_lamp.location = (4.076, 1.005, 5.904)
ob_lamp.rotation_euler = (0.6503, 0.05522, 1.866)
ob_lamp.lock_rotations_4d = False
ob_lamp.empty_display_type = 'ARROWS'
ob_lamp.color = (0.0, 0.0, 0.0, 0.0)
ob_lamp.lineart.crease_threshold = 0.0
ob_camera.location = (1.417, -28.22, -3.205)
ob_camera.rotation_euler = (2.078, 0.01161, 0.04561)
ob_camera.lock_rotations_4d = False
ob_camera.empty_display_type = 'ARROWS'
ob_camera.color = (0.0, 0.0, 0.0, 0.0)
ob_camera.display_type = 'WIRE'
ob_camera.lineart.crease_threshold = 0.0
ob_armature.location = (0.01327, -0.1691, 7.044)
ob_armature.lineart.crease_threshold = 0.0

# ---- collection membership
col_collection_1.objects.link(ob_cube)
col_collection_1.objects.link(ob_lamp)
col_collection_1.objects.link(ob_camera)
col_collection_11.objects.link(ob_armature)

# ---- scene / render settings (as saved in the file)
scene.camera = ob_camera
scene.frame_start = 1; scene.frame_end = 250; scene.frame_set(1)
scene.render.engine = 'CYCLES'
scene.render.image_settings.color_depth = '16'
scene.render.dither_intensity = 0.0
scene.render.film_transparent = True
scene.cycles.use_denoising = False
scene.cycles.samples = 576
scene.cycles.sampling_pattern = 'TABULATED_SOBOL'
scene.cycles.light_sampling_threshold = 0.0
scene.cycles.use_adaptive_sampling = False
scene.cycles.use_light_tree = False
scene.cycles.blur_glossy = 0.0
scene.cycles.pixel_filter_type = 'GAUSSIAN'
scene.cycles.sample_clamp_indirect = 0.0
scene.view_settings.view_transform = 'Standard'
bpy.context.view_layer.update()
